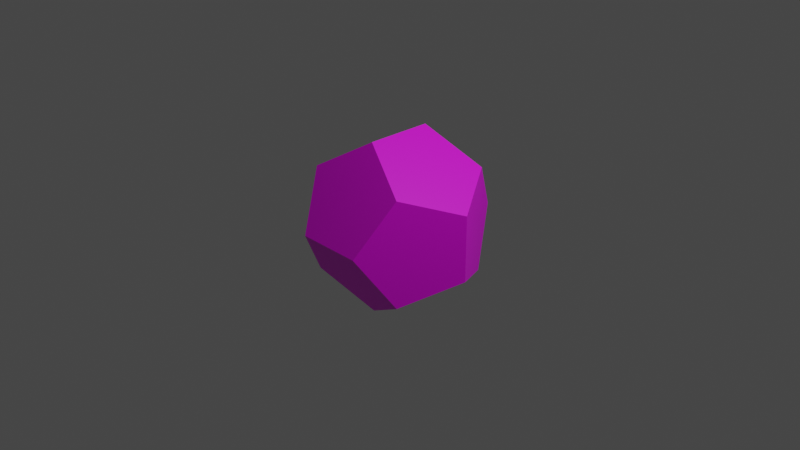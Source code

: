 # Source: d12.blend  (saved by Blender 3.3.6; exported with 4.5.12 LTS)
import bpy
from mathutils import Matrix  # noqa: F401  (used for matrix-valued properties, if any)

bpy.ops.wm.read_factory_settings(use_empty=True)
scene = bpy.context.scene
scene.name = 'Scene'

# ---- collections
col_collection = bpy.data.collections.new('Collection'); scene.collection.children.link(col_collection)

# ---- images (referenced by path relative to the original .blend; pixels are not part of the script)
import os
ASSET_DIR = os.environ.get("B2B_ASSET_DIR", "")  # directory of the original .blend (textures are referenced by path, not embedded)
HERE = os.path.dirname(os.path.abspath(__file__))  # packed textures are extracted next to this script under _unpacked/

def load_image(name, relpath, width, height, colorspace="sRGB"):
    """Load a texture the original file referenced (path relative to the .blend, or extracted next to this script)."""
    p = next((c for c in (os.path.join(HERE, relpath), os.path.join(ASSET_DIR, relpath)) if relpath and os.path.exists(c)), "")
    if p:
        img = bpy.data.images.load(p, check_existing=True)
        img.name = name
    else:  # same state as the original file: an image datablock whose file is absent (Cycles renders it pink)
        img = bpy.data.images.new(name, width, height)
        img.source = "FILE"
        img.filepath = "//" + (relpath or name)
    img.colorspace_settings.name = colorspace
    return img
img_diffuse_jpg = load_image('diffuse.jpg', 'diffuse.jpg', 1024, 1024, 'sRGB')

# ---- materials (node trees are filled in below, after node groups)
mat_material_003 = bpy.data.materials.new('Material.003')
mat_material_003.use_transparent_shadow = False

# ---- material node trees
mat_material_003.use_nodes = True; mat_material_003.node_tree.nodes.clear()
_N = mat_material_003.node_tree.nodes; _L = mat_material_003.node_tree.links
n0 = _N.new('ShaderNodeBsdfPrincipled'); n0.name = 'Principled BSDF'; n0.location = (10, 300)
n0.distribution = 'GGX'
n0.subsurface_method = 'RANDOM_WALK_SKIN'
n0.inputs[3].default_value = 1.45
n0.inputs[27].default_value = (0.0, 0.0, 0.0, 1.0)
n0.inputs[28].default_value = 1.0
n1 = _N.new('ShaderNodeOutputMaterial'); n1.name = 'Material Output'; n1.location = (300, 300)
n2 = _N.new('ShaderNodeTexImage'); n2.name = 'Image Texture'; n2.location = (-280, 280)
n2.image = img_diffuse_jpg
_L.new(n0.outputs[0], n1.inputs[0])
_L.new(n2.outputs[0], n0.inputs[0])
n1.is_active_output = True

# ---- world
world_world = bpy.data.worlds.new('World'); scene.world = world_world
world_world.use_nodes = True; world_world.node_tree.nodes.clear()
_N = world_world.node_tree.nodes; _L = world_world.node_tree.links
n0 = _N.new('ShaderNodeOutputWorld'); n0.name = 'World Output'; n0.location = (300, 300)
n1 = _N.new('ShaderNodeBackground'); n1.name = 'Background'; n1.location = (10, 300)
n1.inputs[0].default_value = (0.05088, 0.05088, 0.05088, 1.0)
_L.new(n1.outputs[0], n0.inputs[0])
n0.is_active_output = True
world_world.color = (0.05088, 0.05088, 0.05088)
world_world.use_sun_shadow = False
world_world.sun_shadow_jitter_overblur = 0.0

# ---- cameras
cam_camera = bpy.data.cameras.new('Camera')
cam_camera.clip_end = 100.0
cam_camera.ortho_scale = 7.314

# ---- lights
light_light = bpy.data.lights.new('Light', 'POINT')
light_light.transmission_factor = 0.0
light_light.energy = 1000.0
light_light.shadow_soft_size = 0.1
light_light.shadow_maximum_resolution = 0.006
light_light.use_absolute_resolution = True

# ---- meshes
me_solid_007 = bpy.data.meshes.new('Solid.007')
me_solid_007.from_pydata([(0.5774, 0.5774, 0.5774), (0.5774, 0.5774, -0.5774), (0.5774, -0.5774, 0.5774), (0.5774, -0.5774, -0.5774), (-0.5774, 0.5774, 0.5774), (-0.5774, 0.5774, -0.5774), (-0.5774, -0.5774, 0.5774), (-0.5774, -0.5774, -0.5774), (0.3568, 0.9342, 0.0), (-0.3568, 0.9342, 0.0), (0.3568, -0.9342, 0.0), (-0.3568, -0.9342, 0.0), (0.9342, 0.0, 0.3568), (0.9342, 0.0, -0.3568), (-0.9342, 0.0, 0.3568), (-0.9342, 0.0, -0.3568), (0.0, 0.3568, 0.9342), (0.0, -0.3568, 0.9342), (0.0, 0.3568, -0.9342), (0.0, -0.3568, -0.9342)], [], [(9, 5, 15, 14, 4), (3, 19, 18, 1, 13), (0, 16, 17, 2, 12), (0, 8, 9, 4, 16), (8, 1, 18, 5, 9), (12, 2, 10, 3, 13), (0, 12, 13, 1, 8), (6, 11, 10, 2, 17), (7, 15, 5, 18, 19), (7, 19, 3, 10, 11), (7, 11, 6, 14, 15), (16, 4, 14, 6, 17)])
_uv = me_solid_007.uv_layers.new(name='UVMap')
_uv.uv.foreach_set('vector', [0.684, 0.7327, 0.7609, 0.7351, 0.7892, 0.8061, 0.7246, 0.8574, 0.6619, 0.8109, 0.8511, 0.6118, 0.9308, 0.6127, 0.9551, 0.6855, 0.8936, 0.7314, 0.8359, 0.6914, 0.7891, 0.8086, 0.873, 0.8086, 0.8867, 0.8867, 0.8287, 0.9295, 0.7715, 0.8867, 0.7637, 0.7324, 0.8291, 0.6895, 0.8867, 0.7383, 0.8672, 0.8027, 0.7852, 0.8105, 0.7277, 0.6113, 0.8041, 0.6102, 0.8264, 0.6836, 0.7597, 0.7303, 0.707, 0.6895, 0.893, 0.8757, 0.9625, 0.9229, 0.9354, 0.994, 0.8595, 0.9995, 0.8339, 0.9197, 0.9244, 0.3919, 0.9933, 0.4122, 0.9932, 0.4927, 0.9225, 0.521, 0.877, 0.4512, 0.6904, 0.9225, 0.7476, 0.8761, 0.8086, 0.9247, 0.7852, 0.9961, 0.7115, 0.9935, 0.5768, 0.9226, 0.5556, 0.9955, 0.4754, 0.9972, 0.4546, 0.9212, 0.5161, 0.8787, 0.4572, 0.9524, 0.397, 0.9962, 0.3331, 0.9516, 0.3581, 0.877, 0.4391, 0.8793, 0.5937, 0.877, 0.6696, 0.88, 0.6914, 0.9551, 0.6367, 0.998, 0.5762, 0.959, 0.8965, 0.7344, 0.9687, 0.7305, 0.998, 0.8125, 0.9326, 0.8545, 0.8712, 0.8111])
me_solid_007.materials.append(mat_material_003)
me_solid_007.update()

# ---- objects
ob_light = bpy.data.objects.new('Light', light_light)
ob_camera = bpy.data.objects.new('Camera', cam_camera)
ob_solid_007 = bpy.data.objects.new('Solid.007', me_solid_007)

# ---- transforms, parenting, visibility, modifiers, constraints
ob_light.location = (4.076, 1.005, 5.904)
ob_light.rotation_euler = (0.6503, 0.05522, 1.866)
ob_light.lock_rotations_4d = False
ob_light.empty_display_type = 'ARROWS'
ob_light.color = (0.0, 0.0, 0.0, 0.0)
ob_light.lineart.crease_threshold = 0.0
ob_camera.location = (7.359, -6.926, 4.958)
ob_camera.rotation_euler = (1.109, 0.0, 0.8149)
ob_camera.lock_rotations_4d = False
ob_camera.empty_display_type = 'ARROWS'
ob_camera.color = (0.0, 0.0, 0.0, 0.0)
ob_camera.display_type = 'WIRE'
ob_camera.lineart.crease_threshold = 0.0
ob_solid_007.location = (0.0, 0.0, 0.0)

# ---- collection membership
col_collection.objects.link(ob_light)
col_collection.objects.link(ob_camera)
col_collection.objects.link(ob_solid_007)

# ---- scene / render settings (as saved in the file)
scene.camera = ob_camera
scene.frame_start = 1; scene.frame_end = 250; scene.frame_set(1)
scene.render.engine = 'BLENDER_EEVEE_NEXT'
scene.cycles.sampling_pattern = 'TABULATED_SOBOL'
scene.cycles.use_light_tree = False
scene.view_settings.view_transform = 'Filmic'
bpy.context.view_layer.update()
